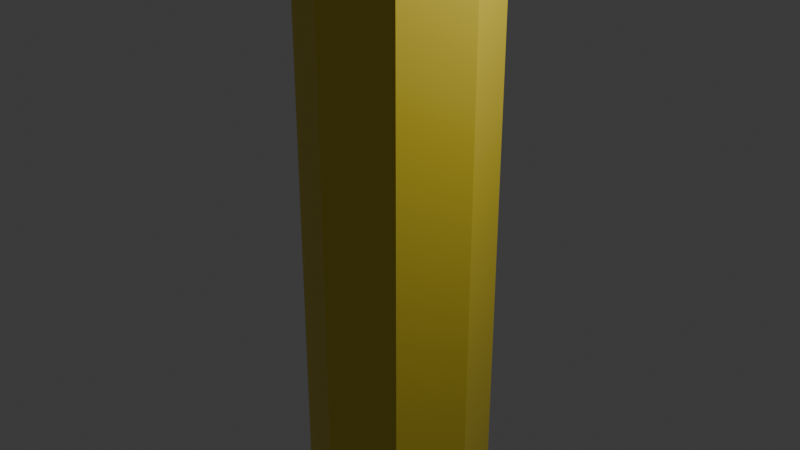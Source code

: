 # Source: pencil.blend  (saved by Blender 4.0.36; exported with 4.5.12 LTS)
import bpy
from mathutils import Matrix  # noqa: F401  (used for matrix-valued properties, if any)

bpy.ops.wm.read_factory_settings(use_empty=True)
scene = bpy.context.scene
scene.name = 'Scene'

# ---- collections
col_collection = bpy.data.collections.new('Collection'); scene.collection.children.link(col_collection)

# ---- materials (node trees are filled in below, after node groups)
mat_material_003 = bpy.data.materials.new('Material.003')
mat_material_003.use_transparent_shadow = False
mat_material_004 = bpy.data.materials.new('Material.004')
mat_material_004.use_transparent_shadow = False
mat_material_005 = bpy.data.materials.new('Material.005')
mat_material_005.use_transparent_shadow = False
mat_material_002 = bpy.data.materials.new('Material.002')
mat_material_002.use_transparent_shadow = False
mat_material_001 = bpy.data.materials.new('Material.001')
mat_material_001.use_transparent_shadow = False

# ---- material node trees
mat_material_003.use_nodes = True; mat_material_003.node_tree.nodes.clear()
_N = mat_material_003.node_tree.nodes; _L = mat_material_003.node_tree.links
n0 = _N.new('ShaderNodeBsdfPrincipled'); n0.name = 'Principled BSDF'; n0.location = (10, 300)
n0.inputs[0].default_value = (0.8008, 0.6341, 0.05389, 1.0)
n0.inputs[3].default_value = 1.45
n1 = _N.new('ShaderNodeOutputMaterial'); n1.name = 'Material Output'; n1.location = (300, 300)
_L.new(n0.outputs[0], n1.inputs[0])
n1.is_active_output = True
mat_material_004.use_nodes = True; mat_material_004.node_tree.nodes.clear()
_N = mat_material_004.node_tree.nodes; _L = mat_material_004.node_tree.links
n0 = _N.new('ShaderNodeBsdfPrincipled'); n0.name = 'Principled BSDF'; n0.location = (10, 300)
n0.inputs[0].default_value = (0.2469, 0.1898, 0.1087, 1.0)
n0.inputs[3].default_value = 1.45
n1 = _N.new('ShaderNodeOutputMaterial'); n1.name = 'Material Output'; n1.location = (300, 300)
_L.new(n0.outputs[0], n1.inputs[0])
n1.is_active_output = True
mat_material_005.use_nodes = True; mat_material_005.node_tree.nodes.clear()
_N = mat_material_005.node_tree.nodes; _L = mat_material_005.node_tree.links
n0 = _N.new('ShaderNodeBsdfPrincipled'); n0.name = 'Principled BSDF'; n0.location = (10, 300)
n0.inputs[0].default_value = (0.0, 0.0, 0.0, 1.0)
n0.inputs[3].default_value = 1.45
n1 = _N.new('ShaderNodeOutputMaterial'); n1.name = 'Material Output'; n1.location = (300, 300)
_L.new(n0.outputs[0], n1.inputs[0])
n1.is_active_output = True
mat_material_002.use_nodes = True; mat_material_002.node_tree.nodes.clear()
_N = mat_material_002.node_tree.nodes; _L = mat_material_002.node_tree.links
n0 = _N.new('ShaderNodeBsdfPrincipled'); n0.name = 'Principled BSDF'; n0.location = (10, 300)
n0.inputs[0].default_value = (0.3735, 0.3735, 0.3735, 1.0)
n0.inputs[1].default_value = 0.4874
n0.inputs[3].default_value = 1.45
n1 = _N.new('ShaderNodeOutputMaterial'); n1.name = 'Material Output'; n1.location = (300, 300)
_L.new(n0.outputs[0], n1.inputs[0])
n1.is_active_output = True
mat_material_001.use_nodes = True; mat_material_001.node_tree.nodes.clear()
_N = mat_material_001.node_tree.nodes; _L = mat_material_001.node_tree.links
n0 = _N.new('ShaderNodeBsdfPrincipled'); n0.name = 'Principled BSDF'; n0.location = (10, 300)
n0.inputs[0].default_value = (0.8002, 0.1771, 0.3413, 1.0)
n0.inputs[3].default_value = 1.45
n1 = _N.new('ShaderNodeOutputMaterial'); n1.name = 'Material Output'; n1.location = (300, 300)
_L.new(n0.outputs[0], n1.inputs[0])
n1.is_active_output = True

# ---- world
world_world = bpy.data.worlds.new('World'); scene.world = world_world
world_world.use_nodes = True; world_world.node_tree.nodes.clear()
_N = world_world.node_tree.nodes; _L = world_world.node_tree.links
n0 = _N.new('ShaderNodeOutputWorld'); n0.name = 'World Output'; n0.location = (300, 300)
n1 = _N.new('ShaderNodeBackground'); n1.name = 'Background'; n1.location = (10, 300)
n1.inputs[0].default_value = (0.05088, 0.05088, 0.05088, 1.0)
_L.new(n1.outputs[0], n0.inputs[0])
n0.is_active_output = True
world_world.color = (0.05088, 0.05088, 0.05088)
world_world.use_sun_shadow = False
world_world.sun_shadow_jitter_overblur = 0.0

# ---- cameras
cam_camera = bpy.data.cameras.new('Camera')
cam_camera.clip_end = 100.0
cam_camera.ortho_scale = 7.314

# ---- lights
light_light = bpy.data.lights.new('Light', 'POINT')
light_light.transmission_factor = 0.0
light_light.use_soft_falloff = False
light_light.energy = 1000.0
light_light.shadow_soft_size = 0.1
light_light.shadow_maximum_resolution = 0.006
light_light.use_absolute_resolution = True

# ---- meshes
me_cylinder_001 = bpy.data.meshes.new('Cylinder.001')
me_cylinder_001.from_pydata([(0.0, 1.0, -1.0), (0.0, 0.1013, 1.3), (0.7071, 0.7071, -1.0), (0.07164, 0.07164, 1.3), (1.0, 0.0, -1.0), (0.1013, 0.0, 1.3), (0.7071, -0.7071, -1.0), (0.07164, -0.07164, 1.3), (0.0, -1.0, -1.0), (0.0, -0.1013, 1.3), (-0.7071, -0.7071, -1.0), (-0.07164, -0.07164, 1.3), (-1.0, 0.0, -1.0), (-0.1013, 0.0, 1.3), (-0.7071, 0.7071, -1.0), (-0.07164, 0.07164, 1.3), (0.7071, 0.7071, 1.0), (0.0, 1.0, 1.0), (1.0, 0.0, 1.0), (0.7071, -0.7071, 1.0), (0.0, -1.0, 1.0), (-0.7071, -0.7071, 1.0), (-1.0, 0.0, 1.0), (-0.7071, 0.7071, 1.0), (0.3295, 0.3295, 1.17), (0.0, 0.466, 1.17), (0.466, 0.0, 1.17), (0.3295, -0.3295, 1.17), (0.0, -0.466, 1.17), (-0.3295, -0.3295, 1.17), (-0.466, 0.0, 1.17), (-0.3295, 0.3295, 1.17)], [], [(0, 17, 16, 2), (2, 16, 18, 4), (4, 18, 19, 6), (6, 19, 20, 8), (8, 20, 21, 10), (10, 21, 22, 12), (3, 1, 15, 13, 11, 9, 7, 5), (12, 22, 23, 14), (14, 23, 17, 0), (0, 2, 4, 6, 8, 10, 12, 14), (25, 24, 16, 17), (24, 26, 18, 16), (26, 27, 19, 18), (27, 28, 20, 19), (28, 29, 21, 20), (29, 30, 22, 21), (30, 31, 23, 22), (31, 25, 17, 23), (1, 3, 24, 25), (3, 5, 26, 24), (5, 7, 27, 26), (7, 9, 28, 27), (9, 11, 29, 28), (11, 13, 30, 29), (13, 15, 31, 30), (15, 1, 25, 31)])
me_cylinder_001.polygons.foreach_set('material_index', [0, 0, 0, 0, 0, 0, 2, 0, 0, 0, 1, 1, 1, 1, 1, 1, 1, 1, 2, 2, 2, 2, 2, 2, 2, 2])
_uv = me_cylinder_001.uv_layers.new(name='UVMap')
_uv.uv.foreach_set('vector', [1.0, 0.5, 1.0, 1.0, 0.875, 1.0, 0.875, 0.5, 0.875, 0.5, 0.875, 1.0, 0.75, 1.0, 0.75, 0.5, 0.75, 0.5, 0.75, 1.0, 0.625, 1.0, 0.625, 0.5, 0.625, 0.5, 0.625, 1.0, 0.5, 1.0, 0.5, 0.5, 0.5, 0.5, 0.5, 1.0, 0.375, 1.0, 0.375, 0.5, 0.375, 0.5, 0.375, 1.0, 0.25, 1.0, 0.25, 0.5, 0.2672, 0.2672, 0.25, 0.2743, 0.2328, 0.2672, 0.2257, 0.25, 0.2328, 0.2328, 0.25, 0.2257, 0.2672, 0.2328, 0.2743, 0.25, 0.25, 0.5, 0.25, 1.0, 0.125, 1.0, 0.125, 0.5, 0.125, 0.5, 0.125, 1.0, 0.0, 1.0, 0.0, 0.5, 0.75, 0.49, 0.9197, 0.4197, 0.99, 0.25, 0.9197, 0.08029, 0.75, 0.01, 0.5803, 0.08029, 0.51, 0.25, 0.5803, 0.4197, 0.25, 0.3618, 0.3291, 0.3291, 0.4197, 0.4197, 0.25, 0.49, 0.3291, 0.3291, 0.3618, 0.25, 0.49, 0.25, 0.4197, 0.4197, 0.3618, 0.25, 0.3291, 0.1709, 0.4197, 0.08029, 0.49, 0.25, 0.3291, 0.1709, 0.25, 0.1382, 0.25, 0.01, 0.4197, 0.08029, 0.25, 0.1382, 0.1709, 0.1709, 0.08029, 0.08029, 0.25, 0.01, 0.1709, 0.1709, 0.1382, 0.25, 0.01, 0.25, 0.08029, 0.08029, 0.1382, 0.25, 0.1709, 0.3291, 0.08029, 0.4197, 0.01, 0.25, 0.1709, 0.3291, 0.25, 0.3618, 0.25, 0.49, 0.08029, 0.4197, 0.25, 0.2743, 0.2672, 0.2672, 0.3291, 0.3291, 0.25, 0.3618, 0.2672, 0.2672, 0.2743, 0.25, 0.3618, 0.25, 0.3291, 0.3291, 0.2743, 0.25, 0.2672, 0.2328, 0.3291, 0.1709, 0.3618, 0.25, 0.2672, 0.2328, 0.25, 0.2257, 0.25, 0.1382, 0.3291, 0.1709, 0.25, 0.2257, 0.2328, 0.2328, 0.1709, 0.1709, 0.25, 0.1382, 0.2328, 0.2328, 0.2257, 0.25, 0.1382, 0.25, 0.1709, 0.1709, 0.2257, 0.25, 0.2328, 0.2672, 0.1709, 0.3291, 0.1382, 0.25, 0.2328, 0.2672, 0.25, 0.2743, 0.25, 0.3618, 0.1709, 0.3291])
me_cylinder_001.materials.append(mat_material_003)
me_cylinder_001.materials.append(mat_material_004)
me_cylinder_001.materials.append(mat_material_005)
me_cylinder_001.update()
me_cylinder_002 = bpy.data.meshes.new('Cylinder.002')
me_cylinder_002.from_pydata([(0.0, 1.0, -1.0), (0.0, 1.0, 1.0), (0.5, 0.866, -1.0), (0.5, 0.866, 1.0), (0.866, 0.5, -1.0), (0.866, 0.5, 1.0), (1.0, 0.0, -1.0), (1.0, 0.0, 1.0), (0.866, -0.5, -1.0), (0.866, -0.5, 1.0), (0.5, -0.866, -1.0), (0.5, -0.866, 1.0), (0.0, -1.0, -1.0), (0.0, -1.0, 1.0), (-0.5, -0.866, -1.0), (-0.5, -0.866, 1.0), (-0.866, -0.5, -1.0), (-0.866, -0.5, 1.0), (-1.0, 0.0, -1.0), (-1.0, 0.0, 1.0), (-0.866, 0.5, -1.0), (-0.866, 0.5, 1.0), (-0.5, 0.866, -1.0), (-0.5, 0.866, 1.0)], [], [(0, 1, 3, 2), (2, 3, 5, 4), (4, 5, 7, 6), (6, 7, 9, 8), (8, 9, 11, 10), (10, 11, 13, 12), (12, 13, 15, 14), (14, 15, 17, 16), (16, 17, 19, 18), (18, 19, 21, 20), (3, 1, 23, 21, 19, 17, 15, 13, 11, 9, 7, 5), (20, 21, 23, 22), (22, 23, 1, 0), (0, 2, 4, 6, 8, 10, 12, 14, 16, 18, 20, 22)])
_uv = me_cylinder_002.uv_layers.new(name='UVMap')
_uv.uv.foreach_set('vector', [1.0, 0.5, 1.0, 1.0, 0.9167, 1.0, 0.9167, 0.5, 0.9167, 0.5, 0.9167, 1.0, 0.8333, 1.0, 0.8333, 0.5, 0.8333, 0.5, 0.8333, 1.0, 0.75, 1.0, 0.75, 0.5, 0.75, 0.5, 0.75, 1.0, 0.6667, 1.0, 0.6667, 0.5, 0.6667, 0.5, 0.6667, 1.0, 0.5833, 1.0, 0.5833, 0.5, 0.5833, 0.5, 0.5833, 1.0, 0.5, 1.0, 0.5, 0.5, 0.5, 0.5, 0.5, 1.0, 0.4167, 1.0, 0.4167, 0.5, 0.4167, 0.5, 0.4167, 1.0, 0.3333, 1.0, 0.3333, 0.5, 0.3333, 0.5, 0.3333, 1.0, 0.25, 1.0, 0.25, 0.5, 0.25, 0.5, 0.25, 1.0, 0.1667, 1.0, 0.1667, 0.5, 0.37, 0.4578, 0.25, 0.49, 0.13, 0.4578, 0.04215, 0.37, 0.01, 0.25, 0.04215, 0.13, 0.13, 0.04215, 0.25, 0.01, 0.37, 0.04215, 0.4578, 0.13, 0.49, 0.25, 0.4578, 0.37, 0.1667, 0.5, 0.1667, 1.0, 0.08333, 1.0, 0.08333, 0.5, 0.08333, 0.5, 0.08333, 1.0, 7.451e-08, 1.0, 7.451e-08, 0.5, 0.75, 0.49, 0.87, 0.4578, 0.9578, 0.37, 0.99, 0.25, 0.9578, 0.13, 0.87, 0.04215, 0.75, 0.01, 0.63, 0.04215, 0.5422, 0.13, 0.51, 0.25, 0.5422, 0.37, 0.63, 0.4578])
me_cylinder_002.materials.append(mat_material_002)
me_cylinder_002.update()
me_cylinder_003 = bpy.data.meshes.new('Cylinder.003')
me_cylinder_003.from_pydata([(0.0, 0.7662, -1.195), (0.0, 1.0, 1.0), (0.3831, 0.6635, -1.195), (0.5, 0.866, 1.0), (0.6635, 0.3831, -1.195), (0.866, 0.5, 1.0), (0.7662, 0.0, -1.195), (1.0, 0.0, 1.0), (0.6635, -0.3831, -1.195), (0.866, -0.5, 1.0), (0.3831, -0.6635, -1.195), (0.5, -0.866, 1.0), (0.0, -0.7662, -1.195), (0.0, -1.0, 1.0), (-0.3831, -0.6635, -1.195), (-0.5, -0.866, 1.0), (-0.6635, -0.3831, -1.195), (-0.866, -0.5, 1.0), (-0.7662, 0.0, -1.195), (-1.0, 0.0, 1.0), (-0.6635, 0.3831, -1.195), (-0.866, 0.5, 1.0), (-0.3831, 0.6635, -1.195), (-0.5, 0.866, 1.0), (0.0, 1.0, -1.0), (0.5, 0.866, -1.0), (0.866, 0.5, -1.0), (1.0, 0.0, -1.0), (0.866, -0.5, -1.0), (0.5, -0.866, -1.0), (0.0, -1.0, -1.0), (-0.5, -0.866, -1.0), (-0.866, -0.5, -1.0), (-1.0, 0.0, -1.0), (-0.866, 0.5, -1.0), (-0.5, 0.866, -1.0)], [], [(24, 1, 3, 25), (25, 3, 5, 26), (26, 5, 7, 27), (27, 7, 9, 28), (28, 9, 11, 29), (29, 11, 13, 30), (30, 13, 15, 31), (31, 15, 17, 32), (32, 17, 19, 33), (33, 19, 21, 34), (3, 1, 23, 21, 19, 17, 15, 13, 11, 9, 7, 5), (34, 21, 23, 35), (35, 23, 1, 24), (0, 2, 4, 6, 8, 10, 12, 14, 16, 18, 20, 22), (2, 0, 24, 25), (4, 2, 25, 26), (6, 4, 26, 27), (8, 6, 27, 28), (10, 8, 28, 29), (12, 10, 29, 30), (14, 12, 30, 31), (16, 14, 31, 32), (18, 16, 32, 33), (20, 18, 33, 34), (22, 20, 34, 35), (0, 22, 35, 24)])
_uv = me_cylinder_003.uv_layers.new(name='UVMap')
_uv.uv.foreach_set('vector', [1.0, 0.5, 1.0, 1.0, 0.9167, 1.0, 0.9167, 0.5, 0.9167, 0.5, 0.9167, 1.0, 0.8333, 1.0, 0.8333, 0.5, 0.8333, 0.5, 0.8333, 1.0, 0.75, 1.0, 0.75, 0.5, 0.75, 0.5, 0.75, 1.0, 0.6667, 1.0, 0.6667, 0.5, 0.6667, 0.5, 0.6667, 1.0, 0.5833, 1.0, 0.5833, 0.5, 0.5833, 0.5, 0.5833, 1.0, 0.5, 1.0, 0.5, 0.5, 0.5, 0.5, 0.5, 1.0, 0.4167, 1.0, 0.4167, 0.5, 0.4167, 0.5, 0.4167, 1.0, 0.3333, 1.0, 0.3333, 0.5, 0.3333, 0.5, 0.3333, 1.0, 0.25, 1.0, 0.25, 0.5, 0.25, 0.5, 0.25, 1.0, 0.1667, 1.0, 0.1667, 0.5, 0.37, 0.4578, 0.25, 0.49, 0.13, 0.4578, 0.04215, 0.37, 0.01, 0.25, 0.04215, 0.13, 0.13, 0.04215, 0.25, 0.01, 0.37, 0.04215, 0.4578, 0.13, 0.49, 0.25, 0.4578, 0.37, 0.1667, 0.5, 0.1667, 1.0, 0.08333, 1.0, 0.08333, 0.5, 0.08333, 0.5, 0.08333, 1.0, 7.451e-08, 1.0, 7.451e-08, 0.5, 0.75, 0.4339, 0.8419, 0.4092, 0.9092, 0.3419, 0.9339, 0.25, 0.9092, 0.1581, 0.8419, 0.09075, 0.75, 0.06612, 0.6581, 0.09075, 0.5908, 0.1581, 0.5661, 0.25, 0.5908, 0.3419, 0.6581, 0.4092, 0.8419, 0.4092, 0.75, 0.4339, 0.75, 0.49, 0.87, 0.4578, 0.9092, 0.3419, 0.8419, 0.4092, 0.87, 0.4578, 0.9578, 0.37, 0.9339, 0.25, 0.9092, 0.3419, 0.9578, 0.37, 0.99, 0.25, 0.9092, 0.1581, 0.9339, 0.25, 0.99, 0.25, 0.9578, 0.13, 0.8419, 0.09075, 0.9092, 0.1581, 0.9578, 0.13, 0.87, 0.04215, 0.75, 0.06612, 0.8419, 0.09075, 0.87, 0.04215, 0.75, 0.01, 0.6581, 0.09075, 0.75, 0.06612, 0.75, 0.01, 0.63, 0.04215, 0.5908, 0.1581, 0.6581, 0.09075, 0.63, 0.04215, 0.5422, 0.13, 0.5661, 0.25, 0.5908, 0.1581, 0.5422, 0.13, 0.51, 0.25, 0.5908, 0.3419, 0.5661, 0.25, 0.51, 0.25, 0.5422, 0.37, 0.6581, 0.4092, 0.5908, 0.3419, 0.5422, 0.37, 0.63, 0.4578, 0.75, 0.4339, 0.6581, 0.4092, 0.63, 0.4578, 0.75, 0.49])
me_cylinder_003.materials.append(mat_material_001)
me_cylinder_003.update()

# ---- objects
ob_light = bpy.data.objects.new('Light', light_light)
ob_camera = bpy.data.objects.new('Camera', cam_camera)
ob_cylinder = bpy.data.objects.new('Cylinder', me_cylinder_001)
ob_cylinder_001 = bpy.data.objects.new('Cylinder.001', me_cylinder_002)
ob_cylinder_002 = bpy.data.objects.new('Cylinder.002', me_cylinder_003)

# ---- transforms, parenting, visibility, modifiers, constraints
ob_light.location = (4.076, 1.005, 5.904)
ob_light.rotation_euler = (0.6503, 0.05522, 1.866)
ob_light.lock_rotations_4d = False
ob_light.empty_display_type = 'ARROWS'
ob_light.color = (0.0, 0.0, 0.0, 0.0)
ob_light.lineart.crease_threshold = 0.0
ob_camera.location = (7.359, -6.926, 4.958)
ob_camera.rotation_euler = (1.109, 0.0, 0.8149)
ob_camera.lock_rotations_4d = False
ob_camera.empty_display_type = 'ARROWS'
ob_camera.color = (0.0, 0.0, 0.0, 0.0)
ob_camera.display_type = 'WIRE'
ob_camera.lineart.crease_threshold = 0.0
ob_cylinder.location = (0.0, 0.0, 0.0)
ob_cylinder.scale = (1.0, 1.0, 5.502)
ob_cylinder_001.location = (0.0, 0.0, -4.854)
ob_cylinder_001.scale = (1.067, 1.067, 0.6771)
ob_cylinder_002.location = (0.0, 0.0, -5.557)
ob_cylinder_002.scale = (0.898, 0.898, 0.898)

# ---- collection membership
col_collection.objects.link(ob_light)
col_collection.objects.link(ob_camera)
col_collection.objects.link(ob_cylinder)
col_collection.objects.link(ob_cylinder_001)
col_collection.objects.link(ob_cylinder_002)

# ---- scene / render settings (as saved in the file)
scene.camera = ob_camera
scene.frame_start = 1; scene.frame_end = 250; scene.frame_set(1)
scene.render.engine = 'BLENDER_EEVEE_NEXT'
scene.cycles.sampling_pattern = 'TABULATED_SOBOL'
bpy.context.view_layer.update()
